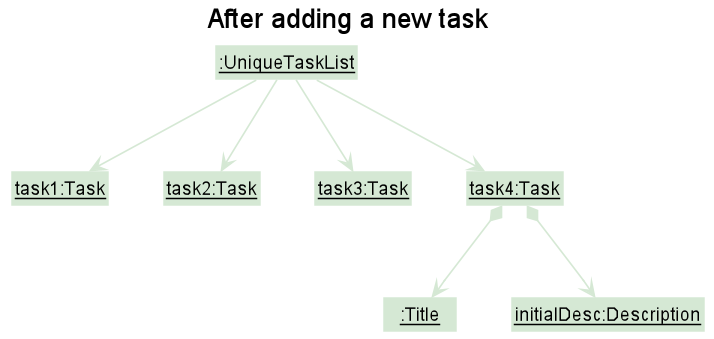

The diagram above was rendered by PlantUML. Its source (embedded in the PNG):
@startuml

!include style.puml
skinparam arrowThickness 1.1
skinparam arrowColor MODEL_COLOR
skinparam classBackgroundColor MODEL_COLOR
skinparam objectBackgroundColor MODEL_COLOR

Title After adding a new task

Class "__:UniqueTaskList__" as UniqueTaskList
Class "__task1:Task__" as task1
Class "__task2:Task__" as task2
Class "__task3:Task__" as task3
Class "__task4:Task__" as task4
Class "__:Title__" as Title
Class "__initialDesc:Description__" as desc0
desc0 : description = "test"


UniqueTaskList --> task1
UniqueTaskList --> task2
UniqueTaskList --> task3
task4 *--> Title
task4 *--> desc0
UniqueTaskList --> task4


@enduml